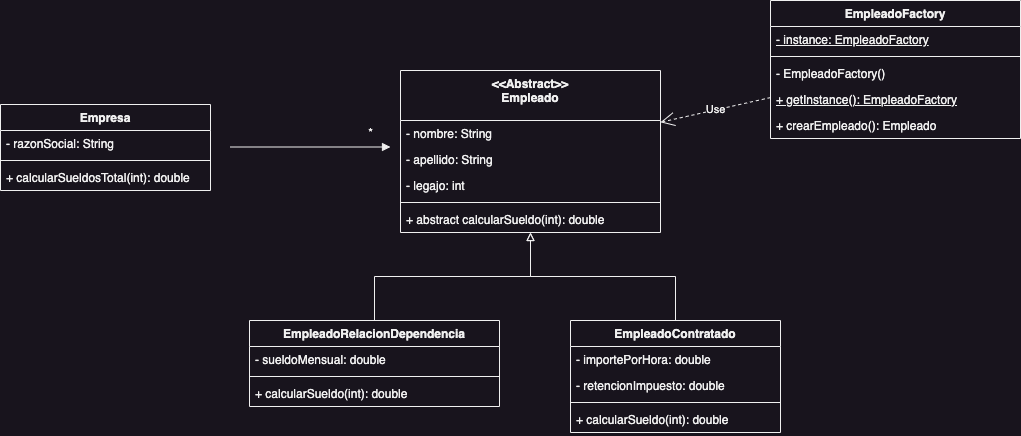

The diagram above was exported from draw.io. Its source (the exported page's mxGraphModel, read from the mxfile embedded in the PNG):
<mxGraphModel dx="1120" dy="459" grid="1" gridSize="10" guides="1" tooltips="1" connect="1" arrows="1" fold="1" page="1" pageScale="1" pageWidth="827" pageHeight="1169" math="0" shadow="0">
  <root>
    <mxCell id="0" />
    <mxCell id="1" parent="0" />
    <mxCell id="AKsgfsPHlSv2ABhBhYAy-34" style="edgeStyle=orthogonalEdgeStyle;rounded=0;orthogonalLoop=1;jettySize=auto;html=1;endArrow=block;endFill=0;" parent="1" source="AKsgfsPHlSv2ABhBhYAy-1" target="AKsgfsPHlSv2ABhBhYAy-5" edge="1">
      <mxGeometry relative="1" as="geometry" />
    </mxCell>
    <mxCell id="AKsgfsPHlSv2ABhBhYAy-1" value="EmpleadoRelacionDependencia&lt;br&gt;" style="swimlane;fontStyle=1;align=center;verticalAlign=top;childLayout=stackLayout;horizontal=1;startSize=26;horizontalStack=0;resizeParent=1;resizeParentMax=0;resizeLast=0;collapsible=1;marginBottom=0;whiteSpace=wrap;html=1;" parent="1" vertex="1">
      <mxGeometry x="289" y="330" width="250" height="86" as="geometry" />
    </mxCell>
    <mxCell id="AKsgfsPHlSv2ABhBhYAy-2" value="- sueldoMensual: double" style="text;strokeColor=none;fillColor=none;align=left;verticalAlign=top;spacingLeft=4;spacingRight=4;overflow=hidden;rotatable=0;points=[[0,0.5],[1,0.5]];portConstraint=eastwest;whiteSpace=wrap;html=1;" parent="AKsgfsPHlSv2ABhBhYAy-1" vertex="1">
      <mxGeometry y="26" width="250" height="26" as="geometry" />
    </mxCell>
    <mxCell id="AKsgfsPHlSv2ABhBhYAy-3" value="" style="line;strokeWidth=1;fillColor=none;align=left;verticalAlign=middle;spacingTop=-1;spacingLeft=3;spacingRight=3;rotatable=0;labelPosition=right;points=[];portConstraint=eastwest;strokeColor=inherit;" parent="AKsgfsPHlSv2ABhBhYAy-1" vertex="1">
      <mxGeometry y="52" width="250" height="8" as="geometry" />
    </mxCell>
    <mxCell id="AKsgfsPHlSv2ABhBhYAy-4" value="+ calcularSueldo(int): double" style="text;strokeColor=none;fillColor=none;align=left;verticalAlign=top;spacingLeft=4;spacingRight=4;overflow=hidden;rotatable=0;points=[[0,0.5],[1,0.5]];portConstraint=eastwest;whiteSpace=wrap;html=1;" parent="AKsgfsPHlSv2ABhBhYAy-1" vertex="1">
      <mxGeometry y="60" width="250" height="26" as="geometry" />
    </mxCell>
    <mxCell id="AKsgfsPHlSv2ABhBhYAy-5" value="&amp;lt;&amp;lt;Abstract&amp;gt;&amp;gt; &lt;br&gt;Empleado" style="swimlane;fontStyle=1;align=center;verticalAlign=top;childLayout=stackLayout;horizontal=1;startSize=50;horizontalStack=0;resizeParent=1;resizeParentMax=0;resizeLast=0;collapsible=1;marginBottom=0;whiteSpace=wrap;html=1;" parent="1" vertex="1">
      <mxGeometry x="440" y="80" width="260" height="162" as="geometry" />
    </mxCell>
    <mxCell id="AKsgfsPHlSv2ABhBhYAy-6" value="- nombre: String" style="text;strokeColor=none;fillColor=none;align=left;verticalAlign=top;spacingLeft=4;spacingRight=4;overflow=hidden;rotatable=0;points=[[0,0.5],[1,0.5]];portConstraint=eastwest;whiteSpace=wrap;html=1;" parent="AKsgfsPHlSv2ABhBhYAy-5" vertex="1">
      <mxGeometry y="50" width="260" height="26" as="geometry" />
    </mxCell>
    <mxCell id="AKsgfsPHlSv2ABhBhYAy-18" value="- apellido: String" style="text;strokeColor=none;fillColor=none;align=left;verticalAlign=top;spacingLeft=4;spacingRight=4;overflow=hidden;rotatable=0;points=[[0,0.5],[1,0.5]];portConstraint=eastwest;whiteSpace=wrap;html=1;" parent="AKsgfsPHlSv2ABhBhYAy-5" vertex="1">
      <mxGeometry y="76" width="260" height="26" as="geometry" />
    </mxCell>
    <mxCell id="AKsgfsPHlSv2ABhBhYAy-19" value="- legajo: int" style="text;strokeColor=none;fillColor=none;align=left;verticalAlign=top;spacingLeft=4;spacingRight=4;overflow=hidden;rotatable=0;points=[[0,0.5],[1,0.5]];portConstraint=eastwest;whiteSpace=wrap;html=1;" parent="AKsgfsPHlSv2ABhBhYAy-5" vertex="1">
      <mxGeometry y="102" width="260" height="26" as="geometry" />
    </mxCell>
    <mxCell id="AKsgfsPHlSv2ABhBhYAy-7" value="" style="line;strokeWidth=1;fillColor=none;align=left;verticalAlign=middle;spacingTop=-1;spacingLeft=3;spacingRight=3;rotatable=0;labelPosition=right;points=[];portConstraint=eastwest;strokeColor=inherit;" parent="AKsgfsPHlSv2ABhBhYAy-5" vertex="1">
      <mxGeometry y="128" width="260" height="8" as="geometry" />
    </mxCell>
    <mxCell id="AKsgfsPHlSv2ABhBhYAy-8" value="+ abstract calcularSueldo(int): double" style="text;strokeColor=none;fillColor=none;align=left;verticalAlign=top;spacingLeft=4;spacingRight=4;overflow=hidden;rotatable=0;points=[[0,0.5],[1,0.5]];portConstraint=eastwest;whiteSpace=wrap;html=1;" parent="AKsgfsPHlSv2ABhBhYAy-5" vertex="1">
      <mxGeometry y="136" width="260" height="26" as="geometry" />
    </mxCell>
    <mxCell id="AKsgfsPHlSv2ABhBhYAy-9" value="Empresa" style="swimlane;fontStyle=1;align=center;verticalAlign=top;childLayout=stackLayout;horizontal=1;startSize=26;horizontalStack=0;resizeParent=1;resizeParentMax=0;resizeLast=0;collapsible=1;marginBottom=0;whiteSpace=wrap;html=1;" parent="1" vertex="1">
      <mxGeometry x="40" y="114" width="210" height="86" as="geometry" />
    </mxCell>
    <mxCell id="AKsgfsPHlSv2ABhBhYAy-10" value="- razonSocial: String" style="text;strokeColor=none;fillColor=none;align=left;verticalAlign=top;spacingLeft=4;spacingRight=4;overflow=hidden;rotatable=0;points=[[0,0.5],[1,0.5]];portConstraint=eastwest;whiteSpace=wrap;html=1;" parent="AKsgfsPHlSv2ABhBhYAy-9" vertex="1">
      <mxGeometry y="26" width="210" height="26" as="geometry" />
    </mxCell>
    <mxCell id="AKsgfsPHlSv2ABhBhYAy-11" value="" style="line;strokeWidth=1;fillColor=none;align=left;verticalAlign=middle;spacingTop=-1;spacingLeft=3;spacingRight=3;rotatable=0;labelPosition=right;points=[];portConstraint=eastwest;strokeColor=inherit;" parent="AKsgfsPHlSv2ABhBhYAy-9" vertex="1">
      <mxGeometry y="52" width="210" height="8" as="geometry" />
    </mxCell>
    <mxCell id="AKsgfsPHlSv2ABhBhYAy-12" value="+ calcularSueldosTotal(int): double" style="text;strokeColor=none;fillColor=none;align=left;verticalAlign=top;spacingLeft=4;spacingRight=4;overflow=hidden;rotatable=0;points=[[0,0.5],[1,0.5]];portConstraint=eastwest;whiteSpace=wrap;html=1;" parent="AKsgfsPHlSv2ABhBhYAy-9" vertex="1">
      <mxGeometry y="60" width="210" height="26" as="geometry" />
    </mxCell>
    <mxCell id="AKsgfsPHlSv2ABhBhYAy-33" style="edgeStyle=orthogonalEdgeStyle;rounded=0;orthogonalLoop=1;jettySize=auto;html=1;endArrow=block;endFill=0;" parent="1" source="AKsgfsPHlSv2ABhBhYAy-13" target="AKsgfsPHlSv2ABhBhYAy-5" edge="1">
      <mxGeometry relative="1" as="geometry" />
    </mxCell>
    <mxCell id="AKsgfsPHlSv2ABhBhYAy-13" value="EmpleadoContratado" style="swimlane;fontStyle=1;align=center;verticalAlign=top;childLayout=stackLayout;horizontal=1;startSize=26;horizontalStack=0;resizeParent=1;resizeParentMax=0;resizeLast=0;collapsible=1;marginBottom=0;whiteSpace=wrap;html=1;" parent="1" vertex="1">
      <mxGeometry x="610" y="330" width="210" height="112" as="geometry" />
    </mxCell>
    <mxCell id="AKsgfsPHlSv2ABhBhYAy-14" value="- importePorHora: double" style="text;strokeColor=none;fillColor=none;align=left;verticalAlign=top;spacingLeft=4;spacingRight=4;overflow=hidden;rotatable=0;points=[[0,0.5],[1,0.5]];portConstraint=eastwest;whiteSpace=wrap;html=1;" parent="AKsgfsPHlSv2ABhBhYAy-13" vertex="1">
      <mxGeometry y="26" width="210" height="26" as="geometry" />
    </mxCell>
    <mxCell id="AKsgfsPHlSv2ABhBhYAy-20" value="- retencionImpuesto: double" style="text;strokeColor=none;fillColor=none;align=left;verticalAlign=top;spacingLeft=4;spacingRight=4;overflow=hidden;rotatable=0;points=[[0,0.5],[1,0.5]];portConstraint=eastwest;whiteSpace=wrap;html=1;" parent="AKsgfsPHlSv2ABhBhYAy-13" vertex="1">
      <mxGeometry y="52" width="210" height="26" as="geometry" />
    </mxCell>
    <mxCell id="AKsgfsPHlSv2ABhBhYAy-15" value="" style="line;strokeWidth=1;fillColor=none;align=left;verticalAlign=middle;spacingTop=-1;spacingLeft=3;spacingRight=3;rotatable=0;labelPosition=right;points=[];portConstraint=eastwest;strokeColor=inherit;" parent="AKsgfsPHlSv2ABhBhYAy-13" vertex="1">
      <mxGeometry y="78" width="210" height="8" as="geometry" />
    </mxCell>
    <mxCell id="AKsgfsPHlSv2ABhBhYAy-16" value="+ calcularSueldo(int): double" style="text;strokeColor=none;fillColor=none;align=left;verticalAlign=top;spacingLeft=4;spacingRight=4;overflow=hidden;rotatable=0;points=[[0,0.5],[1,0.5]];portConstraint=eastwest;whiteSpace=wrap;html=1;" parent="AKsgfsPHlSv2ABhBhYAy-13" vertex="1">
      <mxGeometry y="86" width="210" height="26" as="geometry" />
    </mxCell>
    <mxCell id="AKsgfsPHlSv2ABhBhYAy-21" value="" style="endArrow=block;endFill=1;html=1;edgeStyle=orthogonalEdgeStyle;align=left;verticalAlign=top;rounded=0;" parent="1" edge="1">
      <mxGeometry x="-1" relative="1" as="geometry">
        <mxPoint x="270" y="156.5" as="sourcePoint" />
        <mxPoint x="430" y="156.5" as="targetPoint" />
      </mxGeometry>
    </mxCell>
    <mxCell id="AKsgfsPHlSv2ABhBhYAy-25" value="*" style="text;html=1;align=center;verticalAlign=middle;resizable=0;points=[];autosize=1;strokeColor=none;fillColor=none;" parent="1" vertex="1">
      <mxGeometry x="395" y="128" width="30" height="30" as="geometry" />
    </mxCell>
    <mxCell id="AKsgfsPHlSv2ABhBhYAy-26" value="EmpleadoFactory" style="swimlane;fontStyle=1;align=center;verticalAlign=top;childLayout=stackLayout;horizontal=1;startSize=26;horizontalStack=0;resizeParent=1;resizeParentMax=0;resizeLast=0;collapsible=1;marginBottom=0;whiteSpace=wrap;html=1;" parent="1" vertex="1">
      <mxGeometry x="810" y="10" width="250" height="138" as="geometry" />
    </mxCell>
    <mxCell id="AKsgfsPHlSv2ABhBhYAy-27" value="&lt;u&gt;- instance: EmpleadoFactory&lt;/u&gt;" style="text;strokeColor=none;fillColor=none;align=left;verticalAlign=top;spacingLeft=4;spacingRight=4;overflow=hidden;rotatable=0;points=[[0,0.5],[1,0.5]];portConstraint=eastwest;whiteSpace=wrap;html=1;" parent="AKsgfsPHlSv2ABhBhYAy-26" vertex="1">
      <mxGeometry y="26" width="250" height="26" as="geometry" />
    </mxCell>
    <mxCell id="AKsgfsPHlSv2ABhBhYAy-28" value="" style="line;strokeWidth=1;fillColor=none;align=left;verticalAlign=middle;spacingTop=-1;spacingLeft=3;spacingRight=3;rotatable=0;labelPosition=right;points=[];portConstraint=eastwest;strokeColor=inherit;" parent="AKsgfsPHlSv2ABhBhYAy-26" vertex="1">
      <mxGeometry y="52" width="250" height="8" as="geometry" />
    </mxCell>
    <mxCell id="AKsgfsPHlSv2ABhBhYAy-29" value="- EmpleadoFactory()" style="text;strokeColor=none;fillColor=none;align=left;verticalAlign=top;spacingLeft=4;spacingRight=4;overflow=hidden;rotatable=0;points=[[0,0.5],[1,0.5]];portConstraint=eastwest;whiteSpace=wrap;html=1;" parent="AKsgfsPHlSv2ABhBhYAy-26" vertex="1">
      <mxGeometry y="60" width="250" height="26" as="geometry" />
    </mxCell>
    <mxCell id="AKsgfsPHlSv2ABhBhYAy-31" value="&lt;u&gt;+ getInstance(): EmpleadoFactory&lt;/u&gt;" style="text;strokeColor=none;fillColor=none;align=left;verticalAlign=top;spacingLeft=4;spacingRight=4;overflow=hidden;rotatable=0;points=[[0,0.5],[1,0.5]];portConstraint=eastwest;whiteSpace=wrap;html=1;" parent="AKsgfsPHlSv2ABhBhYAy-26" vertex="1">
      <mxGeometry y="86" width="250" height="26" as="geometry" />
    </mxCell>
    <mxCell id="1afvHZnaASnmGTuCvy9x-1" value="+ crearEmpleado(): Empleado" style="text;strokeColor=none;fillColor=none;align=left;verticalAlign=top;spacingLeft=4;spacingRight=4;overflow=hidden;rotatable=0;points=[[0,0.5],[1,0.5]];portConstraint=eastwest;whiteSpace=wrap;html=1;" vertex="1" parent="AKsgfsPHlSv2ABhBhYAy-26">
      <mxGeometry y="112" width="250" height="26" as="geometry" />
    </mxCell>
    <mxCell id="AKsgfsPHlSv2ABhBhYAy-32" value="Use" style="endArrow=open;endSize=12;dashed=1;html=1;rounded=0;" parent="1" source="AKsgfsPHlSv2ABhBhYAy-26" target="AKsgfsPHlSv2ABhBhYAy-5" edge="1">
      <mxGeometry width="160" relative="1" as="geometry">
        <mxPoint x="450" y="240" as="sourcePoint" />
        <mxPoint x="610" y="240" as="targetPoint" />
      </mxGeometry>
    </mxCell>
  </root>
</mxGraphModel>